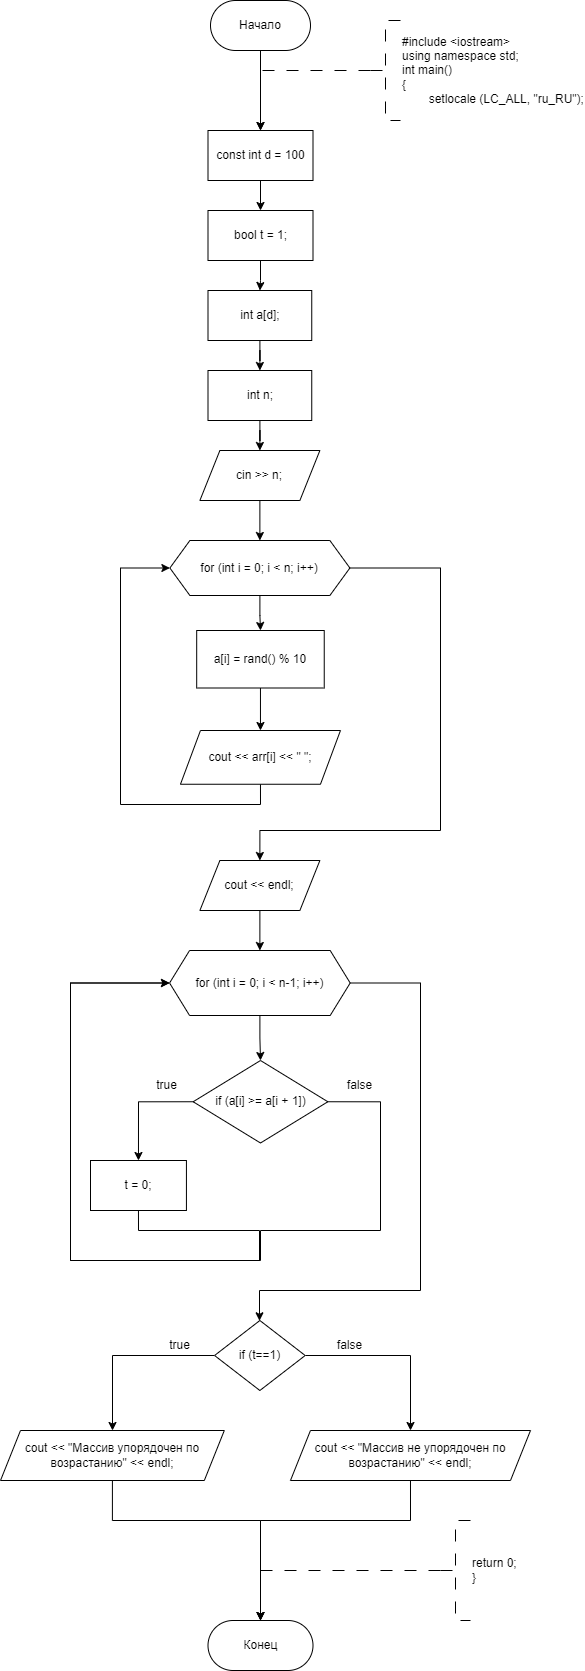

The diagram above was exported from draw.io. Its source (the exported page's mxGraphModel, read from the mxfile embedded in the PNG):
<mxGraphModel dx="1009" dy="669" grid="1" gridSize="10" guides="1" tooltips="1" connect="1" arrows="1" fold="1" page="1" pageScale="1" pageWidth="827" pageHeight="1169" math="0" shadow="0">
  <root>
    <mxCell id="WIyWlLk6GJQsqaUBKTNV-0" />
    <mxCell id="WIyWlLk6GJQsqaUBKTNV-1" parent="WIyWlLk6GJQsqaUBKTNV-0" />
    <mxCell id="cIA8ymqUoOUv_UjENAOg-0" value="" style="edgeStyle=orthogonalEdgeStyle;rounded=0;orthogonalLoop=1;jettySize=auto;html=1;entryX=0.5;entryY=0;entryDx=0;entryDy=0;" parent="WIyWlLk6GJQsqaUBKTNV-1" source="cIA8ymqUoOUv_UjENAOg-1" target="cIA8ymqUoOUv_UjENAOg-6" edge="1">
      <mxGeometry relative="1" as="geometry">
        <mxPoint x="289.4" y="300" as="targetPoint" />
      </mxGeometry>
    </mxCell>
    <mxCell id="cIA8ymqUoOUv_UjENAOg-1" value="Начало" style="rounded=1;whiteSpace=wrap;html=1;arcSize=50;" parent="WIyWlLk6GJQsqaUBKTNV-1" vertex="1">
      <mxGeometry x="240" y="200" width="100" height="50" as="geometry" />
    </mxCell>
    <mxCell id="cIA8ymqUoOUv_UjENAOg-3" value="" style="edgeStyle=orthogonalEdgeStyle;rounded=0;orthogonalLoop=1;jettySize=auto;html=1;strokeWidth=1;dashed=1;dashPattern=12 12;entryX=0.5;entryY=0;entryDx=0;entryDy=0;" parent="WIyWlLk6GJQsqaUBKTNV-1" source="cIA8ymqUoOUv_UjENAOg-4" target="cIA8ymqUoOUv_UjENAOg-6" edge="1">
      <mxGeometry relative="1" as="geometry">
        <Array as="points">
          <mxPoint x="290" y="270" />
        </Array>
        <mxPoint x="290.02857142857135" y="300" as="targetPoint" />
      </mxGeometry>
    </mxCell>
    <mxCell id="cIA8ymqUoOUv_UjENAOg-4" value="#include &amp;lt;iostream&amp;gt;&lt;br&gt;using namespace std;&lt;br&gt;int main()&lt;br&gt;{&lt;br&gt;&lt;span style=&quot;white-space: pre;&quot;&gt;&#09;&lt;/span&gt;setlocale (LC_ALL, &quot;ru_RU&quot;);" style="strokeWidth=1;html=1;shape=mxgraph.flowchart.annotation_2;align=left;labelPosition=right;pointerEvents=1;dashed=1;dashPattern=12 12;" parent="WIyWlLk6GJQsqaUBKTNV-1" vertex="1">
      <mxGeometry x="400" y="220" width="30" height="100" as="geometry" />
    </mxCell>
    <mxCell id="cIA8ymqUoOUv_UjENAOg-78" value="" style="edgeStyle=orthogonalEdgeStyle;rounded=0;orthogonalLoop=1;jettySize=auto;html=1;" parent="WIyWlLk6GJQsqaUBKTNV-1" source="cIA8ymqUoOUv_UjENAOg-6" target="cIA8ymqUoOUv_UjENAOg-77" edge="1">
      <mxGeometry relative="1" as="geometry" />
    </mxCell>
    <mxCell id="cIA8ymqUoOUv_UjENAOg-6" value="const int d = 100" style="rounded=0;whiteSpace=wrap;html=1;" parent="WIyWlLk6GJQsqaUBKTNV-1" vertex="1">
      <mxGeometry x="237.5" y="330" width="105" height="50" as="geometry" />
    </mxCell>
    <mxCell id="cIA8ymqUoOUv_UjENAOg-83" value="" style="edgeStyle=orthogonalEdgeStyle;rounded=0;orthogonalLoop=1;jettySize=auto;html=1;" parent="WIyWlLk6GJQsqaUBKTNV-1" source="cIA8ymqUoOUv_UjENAOg-8" target="cIA8ymqUoOUv_UjENAOg-82" edge="1">
      <mxGeometry relative="1" as="geometry" />
    </mxCell>
    <mxCell id="cIA8ymqUoOUv_UjENAOg-8" value="int a[d];" style="rounded=0;whiteSpace=wrap;html=1;" parent="WIyWlLk6GJQsqaUBKTNV-1" vertex="1">
      <mxGeometry x="237.5" y="490" width="103.75" height="50" as="geometry" />
    </mxCell>
    <mxCell id="cIA8ymqUoOUv_UjENAOg-11" value="" style="edgeStyle=orthogonalEdgeStyle;rounded=0;orthogonalLoop=1;jettySize=auto;html=1;" parent="WIyWlLk6GJQsqaUBKTNV-1" source="cIA8ymqUoOUv_UjENAOg-13" target="cIA8ymqUoOUv_UjENAOg-15" edge="1">
      <mxGeometry relative="1" as="geometry" />
    </mxCell>
    <mxCell id="cIA8ymqUoOUv_UjENAOg-12" value="" style="edgeStyle=orthogonalEdgeStyle;rounded=0;orthogonalLoop=1;jettySize=auto;html=1;exitX=1;exitY=0.5;exitDx=0;exitDy=0;entryX=0.5;entryY=0;entryDx=0;entryDy=0;" parent="WIyWlLk6GJQsqaUBKTNV-1" source="cIA8ymqUoOUv_UjENAOg-13" target="cIA8ymqUoOUv_UjENAOg-89" edge="1">
      <mxGeometry relative="1" as="geometry">
        <mxPoint x="449.97" y="760" as="sourcePoint" />
        <Array as="points">
          <mxPoint x="470" y="767" />
          <mxPoint x="470" y="1030" />
          <mxPoint x="289" y="1030" />
        </Array>
        <mxPoint x="289.97" y="1050" as="targetPoint" />
      </mxGeometry>
    </mxCell>
    <mxCell id="cIA8ymqUoOUv_UjENAOg-13" value="for (int i = 0; i &amp;lt; n; i++)" style="shape=hexagon;perimeter=hexagonPerimeter2;whiteSpace=wrap;html=1;fixedSize=1;rounded=0;" parent="WIyWlLk6GJQsqaUBKTNV-1" vertex="1">
      <mxGeometry x="199.38" y="740" width="180" height="55" as="geometry" />
    </mxCell>
    <mxCell id="cIA8ymqUoOUv_UjENAOg-14" value="" style="edgeStyle=orthogonalEdgeStyle;rounded=0;orthogonalLoop=1;jettySize=auto;html=1;" parent="WIyWlLk6GJQsqaUBKTNV-1" source="cIA8ymqUoOUv_UjENAOg-15" target="cIA8ymqUoOUv_UjENAOg-17" edge="1">
      <mxGeometry relative="1" as="geometry" />
    </mxCell>
    <mxCell id="cIA8ymqUoOUv_UjENAOg-15" value="a[i] = rand() % 10" style="whiteSpace=wrap;html=1;rounded=0;" parent="WIyWlLk6GJQsqaUBKTNV-1" vertex="1">
      <mxGeometry x="226.19" y="830" width="127.55" height="57.5" as="geometry" />
    </mxCell>
    <mxCell id="cIA8ymqUoOUv_UjENAOg-16" style="edgeStyle=orthogonalEdgeStyle;rounded=0;orthogonalLoop=1;jettySize=auto;html=1;exitX=0.5;exitY=1;exitDx=0;exitDy=0;entryX=0;entryY=0.5;entryDx=0;entryDy=0;" parent="WIyWlLk6GJQsqaUBKTNV-1" source="cIA8ymqUoOUv_UjENAOg-17" target="cIA8ymqUoOUv_UjENAOg-13" edge="1">
      <mxGeometry relative="1" as="geometry">
        <Array as="points">
          <mxPoint x="289.97" y="1004" />
          <mxPoint x="149.97" y="1004" />
          <mxPoint x="149.97" y="767" />
        </Array>
      </mxGeometry>
    </mxCell>
    <mxCell id="cIA8ymqUoOUv_UjENAOg-17" value="cout &amp;lt;&amp;lt; arr[i] &amp;lt;&amp;lt; &quot; &quot;;" style="shape=parallelogram;perimeter=parallelogramPerimeter;whiteSpace=wrap;html=1;fixedSize=1;rounded=0;" parent="WIyWlLk6GJQsqaUBKTNV-1" vertex="1">
      <mxGeometry x="209.97" y="930" width="160" height="53.75" as="geometry" />
    </mxCell>
    <mxCell id="cIA8ymqUoOUv_UjENAOg-73" value="Конец" style="rounded=1;whiteSpace=wrap;html=1;arcSize=50;" parent="WIyWlLk6GJQsqaUBKTNV-1" vertex="1">
      <mxGeometry x="237.5" y="1820" width="105" height="50" as="geometry" />
    </mxCell>
    <mxCell id="cIA8ymqUoOUv_UjENAOg-74" value="return 0;&lt;br&gt;}" style="strokeWidth=1;html=1;shape=mxgraph.flowchart.annotation_2;align=left;labelPosition=right;pointerEvents=1;dashed=1;dashPattern=12 12;" parent="WIyWlLk6GJQsqaUBKTNV-1" vertex="1">
      <mxGeometry x="470" y="1720" width="30" height="100" as="geometry" />
    </mxCell>
    <mxCell id="cIA8ymqUoOUv_UjENAOg-75" value="" style="edgeStyle=orthogonalEdgeStyle;rounded=0;orthogonalLoop=1;jettySize=auto;html=1;strokeWidth=1;dashed=1;dashPattern=12 12;exitX=0;exitY=0.5;exitDx=0;exitDy=0;exitPerimeter=0;entryX=0.5;entryY=0;entryDx=0;entryDy=0;" parent="WIyWlLk6GJQsqaUBKTNV-1" source="cIA8ymqUoOUv_UjENAOg-74" target="cIA8ymqUoOUv_UjENAOg-73" edge="1">
      <mxGeometry relative="1" as="geometry">
        <mxPoint x="422.5" y="1755" as="sourcePoint" />
        <mxPoint x="270" y="1790" as="targetPoint" />
        <Array as="points">
          <mxPoint x="290" y="1770" />
        </Array>
      </mxGeometry>
    </mxCell>
    <mxCell id="cIA8ymqUoOUv_UjENAOg-79" value="" style="edgeStyle=orthogonalEdgeStyle;rounded=0;orthogonalLoop=1;jettySize=auto;html=1;" parent="WIyWlLk6GJQsqaUBKTNV-1" source="cIA8ymqUoOUv_UjENAOg-77" target="cIA8ymqUoOUv_UjENAOg-8" edge="1">
      <mxGeometry relative="1" as="geometry" />
    </mxCell>
    <mxCell id="cIA8ymqUoOUv_UjENAOg-77" value="bool t = 1;" style="rounded=0;whiteSpace=wrap;html=1;" parent="WIyWlLk6GJQsqaUBKTNV-1" vertex="1">
      <mxGeometry x="237.5" y="410" width="105" height="50" as="geometry" />
    </mxCell>
    <mxCell id="cIA8ymqUoOUv_UjENAOg-87" value="" style="edgeStyle=orthogonalEdgeStyle;rounded=0;orthogonalLoop=1;jettySize=auto;html=1;" parent="WIyWlLk6GJQsqaUBKTNV-1" source="cIA8ymqUoOUv_UjENAOg-82" target="cIA8ymqUoOUv_UjENAOg-86" edge="1">
      <mxGeometry relative="1" as="geometry" />
    </mxCell>
    <mxCell id="cIA8ymqUoOUv_UjENAOg-82" value="int n;" style="rounded=0;whiteSpace=wrap;html=1;" parent="WIyWlLk6GJQsqaUBKTNV-1" vertex="1">
      <mxGeometry x="237.5" y="570" width="103.75" height="50" as="geometry" />
    </mxCell>
    <mxCell id="cIA8ymqUoOUv_UjENAOg-88" value="" style="edgeStyle=orthogonalEdgeStyle;rounded=0;orthogonalLoop=1;jettySize=auto;html=1;" parent="WIyWlLk6GJQsqaUBKTNV-1" source="cIA8ymqUoOUv_UjENAOg-86" target="cIA8ymqUoOUv_UjENAOg-13" edge="1">
      <mxGeometry relative="1" as="geometry" />
    </mxCell>
    <mxCell id="cIA8ymqUoOUv_UjENAOg-86" value="cin &amp;gt;&amp;gt; n;" style="shape=parallelogram;perimeter=parallelogramPerimeter;whiteSpace=wrap;html=1;fixedSize=1;" parent="WIyWlLk6GJQsqaUBKTNV-1" vertex="1">
      <mxGeometry x="229.38" y="650" width="120" height="50" as="geometry" />
    </mxCell>
    <mxCell id="cIA8ymqUoOUv_UjENAOg-91" value="" style="edgeStyle=orthogonalEdgeStyle;rounded=0;orthogonalLoop=1;jettySize=auto;html=1;" parent="WIyWlLk6GJQsqaUBKTNV-1" source="cIA8ymqUoOUv_UjENAOg-89" target="cIA8ymqUoOUv_UjENAOg-90" edge="1">
      <mxGeometry relative="1" as="geometry" />
    </mxCell>
    <mxCell id="cIA8ymqUoOUv_UjENAOg-89" value="cout &amp;lt;&amp;lt; endl;" style="shape=parallelogram;perimeter=parallelogramPerimeter;whiteSpace=wrap;html=1;fixedSize=1;" parent="WIyWlLk6GJQsqaUBKTNV-1" vertex="1">
      <mxGeometry x="229.38" y="1060" width="120" height="50" as="geometry" />
    </mxCell>
    <mxCell id="cIA8ymqUoOUv_UjENAOg-93" value="" style="edgeStyle=orthogonalEdgeStyle;rounded=0;orthogonalLoop=1;jettySize=auto;html=1;" parent="WIyWlLk6GJQsqaUBKTNV-1" source="cIA8ymqUoOUv_UjENAOg-90" target="cIA8ymqUoOUv_UjENAOg-92" edge="1">
      <mxGeometry relative="1" as="geometry" />
    </mxCell>
    <mxCell id="cIA8ymqUoOUv_UjENAOg-104" style="edgeStyle=orthogonalEdgeStyle;rounded=0;orthogonalLoop=1;jettySize=auto;html=1;exitX=1;exitY=0.5;exitDx=0;exitDy=0;" parent="WIyWlLk6GJQsqaUBKTNV-1" source="cIA8ymqUoOUv_UjENAOg-90" target="cIA8ymqUoOUv_UjENAOg-103" edge="1">
      <mxGeometry relative="1" as="geometry">
        <Array as="points">
          <mxPoint x="450" y="1183" />
          <mxPoint x="450" y="1490" />
          <mxPoint x="289" y="1490" />
        </Array>
      </mxGeometry>
    </mxCell>
    <mxCell id="cIA8ymqUoOUv_UjENAOg-90" value="for (int i = 0; i &amp;lt; n-1; i++)" style="shape=hexagon;perimeter=hexagonPerimeter2;whiteSpace=wrap;html=1;fixedSize=1;" parent="WIyWlLk6GJQsqaUBKTNV-1" vertex="1">
      <mxGeometry x="199.07" y="1150" width="180.62" height="65" as="geometry" />
    </mxCell>
    <mxCell id="cIA8ymqUoOUv_UjENAOg-96" style="edgeStyle=orthogonalEdgeStyle;rounded=0;orthogonalLoop=1;jettySize=auto;html=1;exitX=0;exitY=0.5;exitDx=0;exitDy=0;entryX=0.5;entryY=0;entryDx=0;entryDy=0;" parent="WIyWlLk6GJQsqaUBKTNV-1" source="cIA8ymqUoOUv_UjENAOg-92" target="cIA8ymqUoOUv_UjENAOg-94" edge="1">
      <mxGeometry relative="1" as="geometry" />
    </mxCell>
    <mxCell id="cIA8ymqUoOUv_UjENAOg-100" style="edgeStyle=orthogonalEdgeStyle;rounded=0;orthogonalLoop=1;jettySize=auto;html=1;exitX=1;exitY=0.5;exitDx=0;exitDy=0;entryX=0;entryY=0.5;entryDx=0;entryDy=0;" parent="WIyWlLk6GJQsqaUBKTNV-1" source="cIA8ymqUoOUv_UjENAOg-92" target="cIA8ymqUoOUv_UjENAOg-90" edge="1">
      <mxGeometry relative="1" as="geometry">
        <Array as="points">
          <mxPoint x="410" y="1301" />
          <mxPoint x="410" y="1430" />
          <mxPoint x="290" y="1430" />
          <mxPoint x="290" y="1460" />
          <mxPoint x="100" y="1460" />
          <mxPoint x="100" y="1183" />
        </Array>
      </mxGeometry>
    </mxCell>
    <mxCell id="cIA8ymqUoOUv_UjENAOg-92" value="if (a[i] &amp;gt;= a[i + 1])" style="rhombus;whiteSpace=wrap;html=1;" parent="WIyWlLk6GJQsqaUBKTNV-1" vertex="1">
      <mxGeometry x="222.66" y="1260" width="134.69" height="82.5" as="geometry" />
    </mxCell>
    <mxCell id="cIA8ymqUoOUv_UjENAOg-99" style="edgeStyle=orthogonalEdgeStyle;rounded=0;orthogonalLoop=1;jettySize=auto;html=1;exitX=0.5;exitY=1;exitDx=0;exitDy=0;entryX=0;entryY=0.5;entryDx=0;entryDy=0;" parent="WIyWlLk6GJQsqaUBKTNV-1" source="cIA8ymqUoOUv_UjENAOg-94" target="cIA8ymqUoOUv_UjENAOg-90" edge="1">
      <mxGeometry relative="1" as="geometry">
        <Array as="points">
          <mxPoint x="168" y="1430" />
          <mxPoint x="289" y="1430" />
          <mxPoint x="289" y="1460" />
          <mxPoint x="100" y="1460" />
          <mxPoint x="100" y="1183" />
        </Array>
      </mxGeometry>
    </mxCell>
    <mxCell id="cIA8ymqUoOUv_UjENAOg-94" value="t = 0;" style="whiteSpace=wrap;html=1;" parent="WIyWlLk6GJQsqaUBKTNV-1" vertex="1">
      <mxGeometry x="119.99999999999999" y="1360" width="95.93" height="50" as="geometry" />
    </mxCell>
    <mxCell id="cIA8ymqUoOUv_UjENAOg-101" value="true" style="text;html=1;align=center;verticalAlign=middle;resizable=0;points=[];autosize=1;strokeColor=none;fillColor=none;" parent="WIyWlLk6GJQsqaUBKTNV-1" vertex="1">
      <mxGeometry x="175.93" y="1270" width="40" height="30" as="geometry" />
    </mxCell>
    <mxCell id="cIA8ymqUoOUv_UjENAOg-102" value="false" style="text;html=1;align=center;verticalAlign=middle;resizable=0;points=[];autosize=1;strokeColor=none;fillColor=none;" parent="WIyWlLk6GJQsqaUBKTNV-1" vertex="1">
      <mxGeometry x="364" y="1270" width="50" height="30" as="geometry" />
    </mxCell>
    <mxCell id="cIA8ymqUoOUv_UjENAOg-106" value="" style="edgeStyle=orthogonalEdgeStyle;rounded=0;orthogonalLoop=1;jettySize=auto;html=1;" parent="WIyWlLk6GJQsqaUBKTNV-1" source="cIA8ymqUoOUv_UjENAOg-103" target="cIA8ymqUoOUv_UjENAOg-105" edge="1">
      <mxGeometry relative="1" as="geometry">
        <Array as="points">
          <mxPoint x="142" y="1555" />
        </Array>
      </mxGeometry>
    </mxCell>
    <mxCell id="cIA8ymqUoOUv_UjENAOg-108" value="" style="edgeStyle=orthogonalEdgeStyle;rounded=0;orthogonalLoop=1;jettySize=auto;html=1;" parent="WIyWlLk6GJQsqaUBKTNV-1" source="cIA8ymqUoOUv_UjENAOg-103" target="cIA8ymqUoOUv_UjENAOg-107" edge="1">
      <mxGeometry relative="1" as="geometry">
        <Array as="points">
          <mxPoint x="440" y="1555" />
        </Array>
      </mxGeometry>
    </mxCell>
    <mxCell id="cIA8ymqUoOUv_UjENAOg-103" value="if (t==1)" style="rhombus;whiteSpace=wrap;html=1;" parent="WIyWlLk6GJQsqaUBKTNV-1" vertex="1">
      <mxGeometry x="244.06" y="1520" width="90.62" height="70" as="geometry" />
    </mxCell>
    <mxCell id="cIA8ymqUoOUv_UjENAOg-113" style="edgeStyle=orthogonalEdgeStyle;rounded=0;orthogonalLoop=1;jettySize=auto;html=1;exitX=0.5;exitY=1;exitDx=0;exitDy=0;entryX=0.5;entryY=0;entryDx=0;entryDy=0;" parent="WIyWlLk6GJQsqaUBKTNV-1" source="cIA8ymqUoOUv_UjENAOg-105" target="cIA8ymqUoOUv_UjENAOg-73" edge="1">
      <mxGeometry relative="1" as="geometry">
        <Array as="points">
          <mxPoint x="142" y="1720" />
          <mxPoint x="290" y="1720" />
        </Array>
      </mxGeometry>
    </mxCell>
    <mxCell id="cIA8ymqUoOUv_UjENAOg-105" value="cout &amp;lt;&amp;lt; &quot;Массив упорядочен по возрастанию&quot; &amp;lt;&amp;lt; endl;" style="shape=parallelogram;perimeter=parallelogramPerimeter;whiteSpace=wrap;html=1;fixedSize=1;" parent="WIyWlLk6GJQsqaUBKTNV-1" vertex="1">
      <mxGeometry x="30" y="1630" width="223.81" height="50" as="geometry" />
    </mxCell>
    <mxCell id="cIA8ymqUoOUv_UjENAOg-111" style="edgeStyle=orthogonalEdgeStyle;rounded=0;orthogonalLoop=1;jettySize=auto;html=1;exitX=0.5;exitY=1;exitDx=0;exitDy=0;" parent="WIyWlLk6GJQsqaUBKTNV-1" source="cIA8ymqUoOUv_UjENAOg-107" edge="1">
      <mxGeometry relative="1" as="geometry">
        <mxPoint x="290" y="1820" as="targetPoint" />
        <Array as="points">
          <mxPoint x="440" y="1720" />
          <mxPoint x="290" y="1720" />
        </Array>
      </mxGeometry>
    </mxCell>
    <mxCell id="cIA8ymqUoOUv_UjENAOg-107" value="cout &amp;lt;&amp;lt; &quot;Массив не упорядочен по возрастанию&quot; &amp;lt;&amp;lt; endl;" style="shape=parallelogram;perimeter=parallelogramPerimeter;whiteSpace=wrap;html=1;fixedSize=1;" parent="WIyWlLk6GJQsqaUBKTNV-1" vertex="1">
      <mxGeometry x="319.97" y="1630" width="240.03" height="50" as="geometry" />
    </mxCell>
    <mxCell id="cIA8ymqUoOUv_UjENAOg-109" value="true" style="text;html=1;align=center;verticalAlign=middle;resizable=0;points=[];autosize=1;strokeColor=none;fillColor=none;" parent="WIyWlLk6GJQsqaUBKTNV-1" vertex="1">
      <mxGeometry x="189.38" y="1530" width="40" height="30" as="geometry" />
    </mxCell>
    <mxCell id="cIA8ymqUoOUv_UjENAOg-110" value="false" style="text;html=1;align=center;verticalAlign=middle;resizable=0;points=[];autosize=1;strokeColor=none;fillColor=none;" parent="WIyWlLk6GJQsqaUBKTNV-1" vertex="1">
      <mxGeometry x="353.74" y="1530" width="50" height="30" as="geometry" />
    </mxCell>
  </root>
</mxGraphModel>